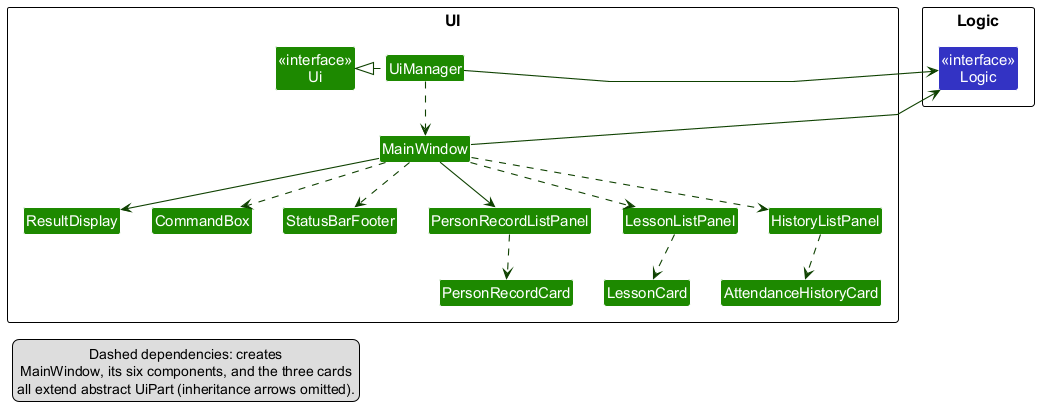

The diagram above was rendered by PlantUML. Its source (embedded in the PNG):
@startuml
' Renderer: PlantUML 1.2025.3, using the committed style.puml unchanged.
' From the repository root:
' java -jar plantuml-1.2025.3.jar -charset UTF-8 -tpng -o ../images docs/diagrams/UiClassDiagram.puml
!include style.puml
skinparam arrowThickness 1.1
skinparam arrowColor UI_COLOR_T4
skinparam classBackgroundColor UI_COLOR
skinparam nodesep 30
skinparam ranksep 45
skinparam linetype polyline

package UI as UiPackage {
    class "<<interface>>\nUi" as UiApi
    class UiManager
    class MainWindow
    class ResultDisplay
    class CommandBox
    class StatusBarFooter
    class PersonRecordListPanel
    class LessonListPanel
    class HistoryListPanel
    class PersonRecordCard
    class LessonCard
    class AttendanceHistoryCard
}
package Logic as LogicPackage {
    class "<<interface>>\nLogic" as LogicApi LOGIC_COLOR
}

UiManager .left.|> UiApi
UiManager .down.> MainWindow
UiManager -[norank]-> LogicApi
MainWindow -[norank]-> LogicApi

MainWindow --> ResultDisplay
MainWindow ..> CommandBox
MainWindow ..> StatusBarFooter
MainWindow --> PersonRecordListPanel
MainWindow ..> LessonListPanel
MainWindow ..> HistoryListPanel

PersonRecordListPanel ..> PersonRecordCard
LessonListPanel ..> LessonCard
HistoryListPanel ..> AttendanceHistoryCard

legend bottom left
  Dashed dependencies: creates
  MainWindow, its six components, and the three cards
  all extend abstract UiPart (inheritance arrows omitted).
endlegend
@enduml